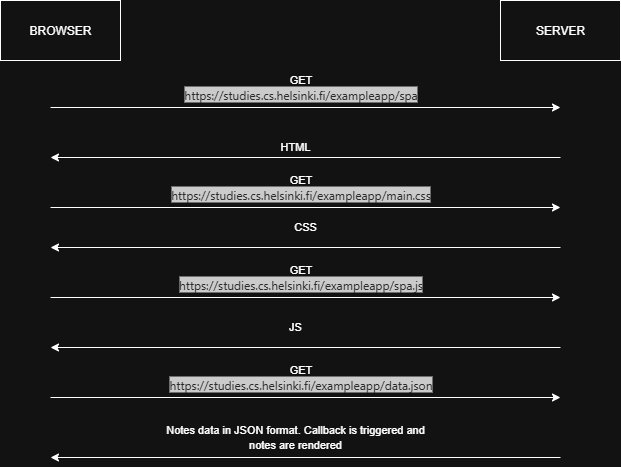

The diagram above was exported from draw.io. Its source (the exported page's mxGraphModel, read from the mxfile embedded in the PNG):
<mxGraphModel dx="1188" dy="648" grid="1" gridSize="10" guides="1" tooltips="1" connect="1" arrows="1" fold="1" page="1" pageScale="1" pageWidth="850" pageHeight="1100" math="0" shadow="0">
  <root>
    <mxCell id="0" />
    <mxCell id="1" parent="0" />
    <mxCell id="G64JaDPs_MNKlMf817-Y-1" value="BROWSER" style="rounded=0;whiteSpace=wrap;html=1;" vertex="1" parent="1">
      <mxGeometry x="310" y="310" width="120" height="60" as="geometry" />
    </mxCell>
    <mxCell id="G64JaDPs_MNKlMf817-Y-2" value="SERVER" style="rounded=0;whiteSpace=wrap;html=1;" vertex="1" parent="1">
      <mxGeometry x="810" y="310" width="120" height="60" as="geometry" />
    </mxCell>
    <mxCell id="G64JaDPs_MNKlMf817-Y-6" value="GET&lt;div&gt;&lt;span style=&quot;color: rgb(227, 227, 227); font-family: system-ui, sans-serif; font-size: 12px; text-align: start; text-wrap-mode: wrap; background-color: rgb(40, 40, 40);&quot;&gt;https://studies.cs.helsinki.fi/exampleapp/spa&lt;/span&gt;&lt;/div&gt;" style="endArrow=classic;html=1;rounded=0;" edge="1" parent="1">
      <mxGeometry x="-0.0196" y="20" width="50" height="50" relative="1" as="geometry">
        <mxPoint x="360" y="417" as="sourcePoint" />
        <mxPoint x="870" y="417" as="targetPoint" />
        <mxPoint as="offset" />
      </mxGeometry>
    </mxCell>
    <mxCell id="G64JaDPs_MNKlMf817-Y-7" value="GET&lt;div&gt;&lt;span style=&quot;color: rgb(227, 227, 227); font-family: system-ui, sans-serif; font-size: 12px; text-align: start; text-wrap-mode: wrap; background-color: rgb(40, 40, 40);&quot;&gt;https://studies.cs.helsinki.fi/exampleapp/main.css&lt;/span&gt;&lt;/div&gt;" style="endArrow=classic;html=1;rounded=0;" edge="1" parent="1">
      <mxGeometry x="-0.0196" y="20" width="50" height="50" relative="1" as="geometry">
        <mxPoint x="360" y="517" as="sourcePoint" />
        <mxPoint x="870" y="517" as="targetPoint" />
        <mxPoint as="offset" />
      </mxGeometry>
    </mxCell>
    <mxCell id="G64JaDPs_MNKlMf817-Y-8" value="GET&lt;div&gt;&lt;span style=&quot;color: rgb(227, 227, 227); font-family: system-ui, sans-serif; font-size: 12px; text-align: start; text-wrap-mode: wrap; background-color: rgb(40, 40, 40);&quot;&gt;https://studies.cs.helsinki.fi/exampleapp/spa.js&lt;/span&gt;&lt;/div&gt;" style="endArrow=classic;html=1;rounded=0;" edge="1" parent="1">
      <mxGeometry x="-0.0196" y="20" width="50" height="50" relative="1" as="geometry">
        <mxPoint x="360" y="607" as="sourcePoint" />
        <mxPoint x="870" y="607" as="targetPoint" />
        <mxPoint as="offset" />
      </mxGeometry>
    </mxCell>
    <mxCell id="G64JaDPs_MNKlMf817-Y-9" value="GET&lt;div&gt;&lt;span style=&quot;color: rgb(227, 227, 227); font-family: system-ui, sans-serif; font-size: 12px; text-align: start; text-wrap-mode: wrap; background-color: rgb(40, 40, 40);&quot;&gt;https://studies.cs.helsinki.fi/exampleapp/data.json&lt;/span&gt;&lt;/div&gt;" style="endArrow=classic;html=1;rounded=0;" edge="1" parent="1">
      <mxGeometry x="-0.0196" y="20" width="50" height="50" relative="1" as="geometry">
        <mxPoint x="360" y="707" as="sourcePoint" />
        <mxPoint x="870" y="707" as="targetPoint" />
        <mxPoint as="offset" />
      </mxGeometry>
    </mxCell>
    <mxCell id="G64JaDPs_MNKlMf817-Y-10" value="" style="endArrow=classic;html=1;rounded=0;" edge="1" parent="1">
      <mxGeometry x="-0.0196" y="20" width="50" height="50" relative="1" as="geometry">
        <mxPoint x="870" y="467" as="sourcePoint" />
        <mxPoint x="360" y="467" as="targetPoint" />
        <mxPoint as="offset" />
      </mxGeometry>
    </mxCell>
    <mxCell id="G64JaDPs_MNKlMf817-Y-11" value="&lt;font style=&quot;font-size: 11px;&quot;&gt;HTML&lt;/font&gt;" style="text;html=1;align=center;verticalAlign=middle;whiteSpace=wrap;rounded=0;" vertex="1" parent="1">
      <mxGeometry x="470" y="437" width="270" height="37" as="geometry" />
    </mxCell>
    <mxCell id="G64JaDPs_MNKlMf817-Y-12" value="&lt;font style=&quot;font-size: 11px;&quot;&gt;CSS&lt;/font&gt;" style="text;html=1;align=center;verticalAlign=middle;whiteSpace=wrap;rounded=0;" vertex="1" parent="1">
      <mxGeometry x="480" y="517" width="270" height="37" as="geometry" />
    </mxCell>
    <mxCell id="G64JaDPs_MNKlMf817-Y-13" value="" style="endArrow=classic;html=1;rounded=0;" edge="1" parent="1">
      <mxGeometry x="-0.0196" y="20" width="50" height="50" relative="1" as="geometry">
        <mxPoint x="870" y="557" as="sourcePoint" />
        <mxPoint x="360" y="557" as="targetPoint" />
        <mxPoint as="offset" />
      </mxGeometry>
    </mxCell>
    <mxCell id="G64JaDPs_MNKlMf817-Y-14" value="" style="endArrow=classic;html=1;rounded=0;" edge="1" parent="1">
      <mxGeometry x="-0.0196" y="20" width="50" height="50" relative="1" as="geometry">
        <mxPoint x="870" y="657" as="sourcePoint" />
        <mxPoint x="360" y="657" as="targetPoint" />
        <mxPoint as="offset" />
      </mxGeometry>
    </mxCell>
    <mxCell id="G64JaDPs_MNKlMf817-Y-15" value="&lt;font style=&quot;font-size: 11px;&quot;&gt;JS&lt;/font&gt;" style="text;html=1;align=center;verticalAlign=middle;whiteSpace=wrap;rounded=0;" vertex="1" parent="1">
      <mxGeometry x="470" y="617" width="270" height="37" as="geometry" />
    </mxCell>
    <mxCell id="G64JaDPs_MNKlMf817-Y-16" value="" style="endArrow=classic;html=1;rounded=0;" edge="1" parent="1">
      <mxGeometry x="-0.0196" y="20" width="50" height="50" relative="1" as="geometry">
        <mxPoint x="870" y="767" as="sourcePoint" />
        <mxPoint x="360" y="767" as="targetPoint" />
        <mxPoint as="offset" />
      </mxGeometry>
    </mxCell>
    <mxCell id="G64JaDPs_MNKlMf817-Y-17" value="&lt;font style=&quot;font-size: 11px;&quot;&gt;Notes data in JSON format. Callback is triggered and notes are rendered&lt;/font&gt;" style="text;html=1;align=center;verticalAlign=middle;whiteSpace=wrap;rounded=0;" vertex="1" parent="1">
      <mxGeometry x="470" y="727" width="270" height="37" as="geometry" />
    </mxCell>
  </root>
</mxGraphModel>